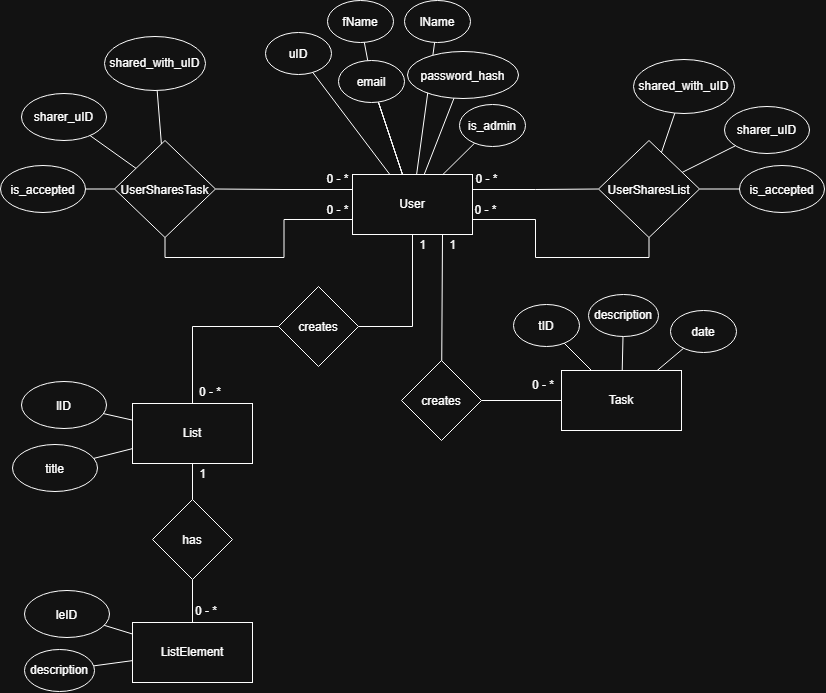

The diagram above was exported from draw.io. Its source (the exported page's mxGraphModel, read from the mxfile embedded in the PNG):
<mxGraphModel dx="1096" dy="914" grid="0" gridSize="10" guides="1" tooltips="1" connect="1" arrows="1" fold="1" page="1" pageScale="1" pageWidth="850" pageHeight="1100" math="0" shadow="0">
  <root>
    <mxCell id="0" />
    <mxCell id="1" parent="0" />
    <mxCell id="tvJEtoIe6CixFjLgOP4V-1" parent="1" style="rounded=0;whiteSpace=wrap;html=1;" value="Task" vertex="1">
      <mxGeometry height="60" width="120" x="579" y="555" as="geometry" />
    </mxCell>
    <mxCell id="ZQFxhdc08eoDIZTTYK7y-12" edge="1" parent="1" source="tvJEtoIe6CixFjLgOP4V-2" style="edgeStyle=orthogonalEdgeStyle;rounded=0;orthogonalLoop=1;jettySize=auto;html=1;exitX=0.5;exitY=1;exitDx=0;exitDy=0;entryX=1;entryY=0.5;entryDx=0;entryDy=0;endArrow=none;endFill=0;" target="ZQFxhdc08eoDIZTTYK7y-11">
      <mxGeometry relative="1" as="geometry" />
    </mxCell>
    <mxCell id="ZQFxhdc08eoDIZTTYK7y-40" edge="1" parent="1" source="tvJEtoIe6CixFjLgOP4V-2" style="edgeStyle=orthogonalEdgeStyle;rounded=0;orthogonalLoop=1;jettySize=auto;html=1;exitX=0;exitY=0.25;exitDx=0;exitDy=0;entryX=1;entryY=0.5;entryDx=0;entryDy=0;endArrow=none;endFill=0;" target="tvJEtoIe6CixFjLgOP4V-21">
      <mxGeometry relative="1" x="0.098" as="geometry" />
    </mxCell>
    <mxCell id="ZQFxhdc08eoDIZTTYK7y-45" edge="1" parent="1" source="tvJEtoIe6CixFjLgOP4V-2" style="edgeStyle=orthogonalEdgeStyle;rounded=0;orthogonalLoop=1;jettySize=auto;html=1;exitX=1;exitY=0.25;exitDx=0;exitDy=0;entryX=0;entryY=0.5;entryDx=0;entryDy=0;endArrow=none;endFill=0;" target="ZQFxhdc08eoDIZTTYK7y-42">
      <mxGeometry relative="1" x="-0.004" as="geometry" />
    </mxCell>
    <mxCell id="tvJEtoIe6CixFjLgOP4V-2" parent="1" style="rounded=0;whiteSpace=wrap;html=1;" value="User" vertex="1">
      <mxGeometry height="60" width="120" x="370" y="359" as="geometry" />
    </mxCell>
    <mxCell id="tvJEtoIe6CixFjLgOP4V-3" parent="1" style="rhombus;whiteSpace=wrap;html=1;shapeInside=1;" value="creates&lt;div&gt;&lt;br/&gt;&lt;/div&gt;" vertex="1">
      <mxGeometry height="80" width="80" x="419" y="545" as="geometry" />
    </mxCell>
    <mxCell id="tvJEtoIe6CixFjLgOP4V-4" edge="1" parent="1" source="tvJEtoIe6CixFjLgOP4V-3" style="endArrow=none;html=1;rounded=0;entryX=0.75;entryY=1;entryDx=0;entryDy=0;" target="tvJEtoIe6CixFjLgOP4V-2" value="">
      <mxGeometry height="50" relative="1" width="50" as="geometry">
        <mxPoint x="606" y="563" as="sourcePoint" />
        <mxPoint x="656" y="513" as="targetPoint" />
      </mxGeometry>
    </mxCell>
    <mxCell id="tvJEtoIe6CixFjLgOP4V-5" edge="1" parent="1" source="tvJEtoIe6CixFjLgOP4V-3" style="endArrow=none;html=1;rounded=0;" target="tvJEtoIe6CixFjLgOP4V-1" value="">
      <mxGeometry height="50" relative="1" width="50" as="geometry">
        <mxPoint x="483" y="558" as="sourcePoint" />
        <mxPoint x="483" y="456" as="targetPoint" />
      </mxGeometry>
    </mxCell>
    <mxCell id="tvJEtoIe6CixFjLgOP4V-6" parent="1" style="text;html=1;whiteSpace=wrap;strokeColor=none;fillColor=none;align=center;verticalAlign=middle;rounded=0;" value="1" vertex="1">
      <mxGeometry height="22" width="19" x="431" y="419" as="geometry" />
    </mxCell>
    <mxCell id="tvJEtoIe6CixFjLgOP4V-7" parent="1" style="text;html=1;whiteSpace=wrap;strokeColor=none;fillColor=none;align=center;verticalAlign=middle;rounded=0;" value="0 - *" vertex="1">
      <mxGeometry height="30" width="36" x="543" y="555" as="geometry" />
    </mxCell>
    <mxCell id="tvJEtoIe6CixFjLgOP4V-8" parent="1" style="ellipse;whiteSpace=wrap;html=1;shapeInside=1;" value="uID" vertex="1">
      <mxGeometry height="42" width="66" x="283" y="217" as="geometry" />
    </mxCell>
    <mxCell id="tvJEtoIe6CixFjLgOP4V-9" parent="1" style="ellipse;whiteSpace=wrap;html=1;shapeInside=1;" value="tID&lt;div&gt;&lt;br/&gt;&lt;/div&gt;" vertex="1">
      <mxGeometry height="42" width="66" x="531" y="489" as="geometry" />
    </mxCell>
    <mxCell id="tvJEtoIe6CixFjLgOP4V-11" parent="1" style="ellipse;whiteSpace=wrap;html=1;shapeInside=1;" value="fName" vertex="1">
      <mxGeometry height="42" width="66" x="345" y="185" as="geometry" />
    </mxCell>
    <mxCell id="tvJEtoIe6CixFjLgOP4V-12" parent="1" style="ellipse;whiteSpace=wrap;html=1;shapeInside=1;" value="lName" vertex="1">
      <mxGeometry height="42" width="66" x="422" y="185" as="geometry" />
    </mxCell>
    <mxCell id="tvJEtoIe6CixFjLgOP4V-13" parent="1" style="ellipse;whiteSpace=wrap;html=1;shapeInside=1;" value="description&lt;div&gt;&lt;br&gt;&lt;/div&gt;" vertex="1">
      <mxGeometry height="42" width="70" x="606" y="479" as="geometry" />
    </mxCell>
    <mxCell id="tvJEtoIe6CixFjLgOP4V-14" edge="1" parent="1" source="tvJEtoIe6CixFjLgOP4V-2" style="endArrow=none;html=1;rounded=0;" target="tvJEtoIe6CixFjLgOP4V-8" value="">
      <mxGeometry height="50" relative="1" width="50" as="geometry">
        <mxPoint x="507" y="540" as="sourcePoint" />
        <mxPoint x="507" y="438" as="targetPoint" />
      </mxGeometry>
    </mxCell>
    <mxCell id="tvJEtoIe6CixFjLgOP4V-15" edge="1" parent="1" source="ZQFxhdc08eoDIZTTYK7y-1" style="endArrow=none;html=1;rounded=0;" target="tvJEtoIe6CixFjLgOP4V-11" value="">
      <mxGeometry height="50" relative="1" width="50" as="geometry">
        <mxPoint x="458" y="447" as="sourcePoint" />
        <mxPoint x="458" y="345" as="targetPoint" />
      </mxGeometry>
    </mxCell>
    <mxCell id="tvJEtoIe6CixFjLgOP4V-16" edge="1" parent="1" source="tvJEtoIe6CixFjLgOP4V-2" style="endArrow=none;html=1;rounded=0;" target="tvJEtoIe6CixFjLgOP4V-12" value="">
      <mxGeometry height="50" relative="1" width="50" as="geometry">
        <mxPoint x="502" y="448" as="sourcePoint" />
        <mxPoint x="502" y="346" as="targetPoint" />
      </mxGeometry>
    </mxCell>
    <mxCell id="tvJEtoIe6CixFjLgOP4V-17" edge="1" parent="1" source="tvJEtoIe6CixFjLgOP4V-9" style="endArrow=none;html=1;rounded=0;" target="tvJEtoIe6CixFjLgOP4V-1" value="">
      <mxGeometry height="50" relative="1" width="50" as="geometry">
        <mxPoint x="579" y="520" as="sourcePoint" />
        <mxPoint x="579" y="418" as="targetPoint" />
      </mxGeometry>
    </mxCell>
    <mxCell id="tvJEtoIe6CixFjLgOP4V-18" edge="1" parent="1" source="tvJEtoIe6CixFjLgOP4V-1" style="endArrow=none;html=1;rounded=0;fontStyle=1" target="tvJEtoIe6CixFjLgOP4V-13" value="">
      <mxGeometry height="50" relative="1" width="50" as="geometry">
        <mxPoint x="608" y="578" as="sourcePoint" />
        <mxPoint x="608" y="476" as="targetPoint" />
      </mxGeometry>
    </mxCell>
    <mxCell id="ZQFxhdc08eoDIZTTYK7y-38" edge="1" parent="1" source="tvJEtoIe6CixFjLgOP4V-21" style="edgeStyle=orthogonalEdgeStyle;rounded=0;orthogonalLoop=1;jettySize=auto;html=1;exitX=0.5;exitY=1;exitDx=0;exitDy=0;entryX=0;entryY=0.75;entryDx=0;entryDy=0;endArrow=none;endFill=0;" target="tvJEtoIe6CixFjLgOP4V-2">
      <mxGeometry relative="1" x="0.0672" as="geometry" />
    </mxCell>
    <mxCell id="tvJEtoIe6CixFjLgOP4V-21" parent="1" style="rhombus;whiteSpace=wrap;html=1;shapeInside=1;" value="UserSharesTask" vertex="1">
      <mxGeometry height="97" width="101" x="132" y="325" as="geometry" />
    </mxCell>
    <mxCell id="tvJEtoIe6CixFjLgOP4V-24" parent="1" style="text;html=1;whiteSpace=wrap;strokeColor=none;fillColor=none;align=center;verticalAlign=middle;rounded=0;" value="0 - *" vertex="1">
      <mxGeometry height="22" width="29" x="341" y="384" as="geometry" />
    </mxCell>
    <mxCell id="tvJEtoIe6CixFjLgOP4V-25" parent="1" style="text;html=1;whiteSpace=wrap;strokeColor=none;fillColor=none;align=center;verticalAlign=middle;rounded=0;" value="0 - *" vertex="1">
      <mxGeometry height="22" width="29" x="341" y="353" as="geometry" />
    </mxCell>
    <mxCell id="tvJEtoIe6CixFjLgOP4V-26" parent="1" style="ellipse;whiteSpace=wrap;html=1;shapeInside=1;" value="&lt;div&gt;date&lt;/div&gt;&lt;div&gt;&lt;br&gt;&lt;/div&gt;" vertex="1">
      <mxGeometry height="42" width="66" x="688" y="495" as="geometry" />
    </mxCell>
    <mxCell id="tvJEtoIe6CixFjLgOP4V-27" edge="1" parent="1" source="tvJEtoIe6CixFjLgOP4V-1" style="endArrow=none;html=1;rounded=0;fontStyle=1" target="tvJEtoIe6CixFjLgOP4V-26" value="">
      <mxGeometry height="50" relative="1" width="50" as="geometry">
        <mxPoint x="699" y="570" as="sourcePoint" />
        <mxPoint x="700" y="536" as="targetPoint" />
      </mxGeometry>
    </mxCell>
    <mxCell id="ZQFxhdc08eoDIZTTYK7y-2" parent="1" style="ellipse;whiteSpace=wrap;html=1;shapeInside=1;" value="password_hash" vertex="1">
      <mxGeometry height="47" width="111" x="425" y="236" as="geometry" />
    </mxCell>
    <mxCell id="ZQFxhdc08eoDIZTTYK7y-3" edge="1" parent="1" source="tvJEtoIe6CixFjLgOP4V-2" style="endArrow=none;html=1;rounded=0;" target="ZQFxhdc08eoDIZTTYK7y-1" value="">
      <mxGeometry height="50" relative="1" width="50" as="geometry">
        <mxPoint x="498" y="367" as="sourcePoint" />
        <mxPoint x="509" y="327" as="targetPoint" />
      </mxGeometry>
    </mxCell>
    <mxCell id="ZQFxhdc08eoDIZTTYK7y-4" edge="1" parent="1" source="tvJEtoIe6CixFjLgOP4V-2" style="endArrow=none;html=1;rounded=0;" target="ZQFxhdc08eoDIZTTYK7y-2" value="">
      <mxGeometry height="50" relative="1" width="50" as="geometry">
        <mxPoint x="564" y="402" as="sourcePoint" />
        <mxPoint x="575" y="362" as="targetPoint" />
      </mxGeometry>
    </mxCell>
    <mxCell id="ZQFxhdc08eoDIZTTYK7y-6" parent="1" style="ellipse;whiteSpace=wrap;html=1;shapeInside=1;" value="is_accepted" vertex="1">
      <mxGeometry height="47" width="85" x="18" y="350" as="geometry" />
    </mxCell>
    <mxCell id="ZQFxhdc08eoDIZTTYK7y-8" edge="1" parent="1" source="tvJEtoIe6CixFjLgOP4V-21" style="endArrow=none;html=1;rounded=0;" target="ZQFxhdc08eoDIZTTYK7y-6" value="">
      <mxGeometry height="50" relative="1" width="50" as="geometry">
        <mxPoint x="495" y="451" as="sourcePoint" />
        <mxPoint x="461" y="435" as="targetPoint" />
      </mxGeometry>
    </mxCell>
    <mxCell id="ZQFxhdc08eoDIZTTYK7y-10" parent="1" style="rounded=0;whiteSpace=wrap;html=1;" value="List" vertex="1">
      <mxGeometry height="60" width="120" x="150" y="588" as="geometry" />
    </mxCell>
    <mxCell id="ZQFxhdc08eoDIZTTYK7y-52" edge="1" parent="1" source="ZQFxhdc08eoDIZTTYK7y-11" style="edgeStyle=orthogonalEdgeStyle;rounded=0;orthogonalLoop=1;jettySize=auto;html=1;exitX=0;exitY=0.5;exitDx=0;exitDy=0;entryX=0.5;entryY=0;entryDx=0;entryDy=0;endArrow=none;endFill=0;" target="ZQFxhdc08eoDIZTTYK7y-10">
      <mxGeometry relative="1" x="0.0061" as="geometry" />
    </mxCell>
    <mxCell id="ZQFxhdc08eoDIZTTYK7y-11" parent="1" style="rhombus;whiteSpace=wrap;html=1;shapeInside=1;" value="creates&lt;div&gt;&lt;br/&gt;&lt;/div&gt;" vertex="1">
      <mxGeometry height="80" width="80" x="296" y="471" as="geometry" />
    </mxCell>
    <mxCell id="ZQFxhdc08eoDIZTTYK7y-15" parent="1" style="text;html=1;whiteSpace=wrap;strokeColor=none;fillColor=none;align=center;verticalAlign=middle;rounded=0;" value="1" vertex="1">
      <mxGeometry height="22" width="19" x="461" y="419" as="geometry" />
    </mxCell>
    <mxCell id="ZQFxhdc08eoDIZTTYK7y-16" parent="1" style="text;html=1;whiteSpace=wrap;strokeColor=none;fillColor=none;align=center;verticalAlign=middle;rounded=0;" value="0 - *" vertex="1">
      <mxGeometry height="22" width="26" x="215" y="566" as="geometry" />
    </mxCell>
    <mxCell id="ZQFxhdc08eoDIZTTYK7y-21" parent="1" style="rounded=0;whiteSpace=wrap;html=1;" value="ListElement" vertex="1">
      <mxGeometry height="60" width="120" x="150" y="807" as="geometry" />
    </mxCell>
    <mxCell id="ZQFxhdc08eoDIZTTYK7y-22" parent="1" style="rhombus;whiteSpace=wrap;html=1;shapeInside=1;" value="&lt;div&gt;has&lt;/div&gt;" vertex="1">
      <mxGeometry height="80" width="80" x="170" y="684" as="geometry" />
    </mxCell>
    <mxCell id="ZQFxhdc08eoDIZTTYK7y-23" edge="1" parent="1" source="ZQFxhdc08eoDIZTTYK7y-10" style="endArrow=none;html=1;rounded=0;" target="ZQFxhdc08eoDIZTTYK7y-22" value="">
      <mxGeometry height="50" relative="1" width="50" as="geometry">
        <mxPoint x="251" y="485" as="sourcePoint" />
        <mxPoint x="301" y="435" as="targetPoint" />
      </mxGeometry>
    </mxCell>
    <mxCell id="ZQFxhdc08eoDIZTTYK7y-24" edge="1" parent="1" source="ZQFxhdc08eoDIZTTYK7y-21" style="endArrow=none;html=1;rounded=0;" target="ZQFxhdc08eoDIZTTYK7y-22" value="">
      <mxGeometry height="50" relative="1" width="50" as="geometry">
        <mxPoint x="350" y="660" as="sourcePoint" />
        <mxPoint x="350" y="696" as="targetPoint" />
      </mxGeometry>
    </mxCell>
    <mxCell id="ZQFxhdc08eoDIZTTYK7y-25" parent="1" style="text;html=1;whiteSpace=wrap;strokeColor=none;fillColor=none;align=center;verticalAlign=middle;rounded=0;" value="0 - *" vertex="1">
      <mxGeometry height="22" width="26" x="211" y="785" as="geometry" />
    </mxCell>
    <mxCell id="ZQFxhdc08eoDIZTTYK7y-26" parent="1" style="text;html=1;whiteSpace=wrap;strokeColor=none;fillColor=none;align=center;verticalAlign=middle;rounded=0;" value="1" vertex="1">
      <mxGeometry height="22" width="19" x="211" y="648" as="geometry" />
    </mxCell>
    <mxCell id="ZQFxhdc08eoDIZTTYK7y-27" parent="1" style="ellipse;whiteSpace=wrap;html=1;shapeInside=1;" value="lID" vertex="1">
      <mxGeometry height="47" width="85" x="39" y="566" as="geometry" />
    </mxCell>
    <mxCell id="ZQFxhdc08eoDIZTTYK7y-30" edge="1" parent="1" source="ZQFxhdc08eoDIZTTYK7y-10" style="endArrow=none;html=1;rounded=0;fontStyle=1" target="ZQFxhdc08eoDIZTTYK7y-27" value="">
      <mxGeometry height="50" relative="1" width="50" as="geometry">
        <mxPoint x="519" y="650" as="sourcePoint" />
        <mxPoint x="520" y="616" as="targetPoint" />
      </mxGeometry>
    </mxCell>
    <mxCell id="ZQFxhdc08eoDIZTTYK7y-31" parent="1" style="ellipse;whiteSpace=wrap;html=1;shapeInside=1;" value="title" vertex="1">
      <mxGeometry height="47" width="85" x="30" y="629" as="geometry" />
    </mxCell>
    <mxCell id="ZQFxhdc08eoDIZTTYK7y-32" edge="1" parent="1" source="ZQFxhdc08eoDIZTTYK7y-10" style="endArrow=none;html=1;rounded=0;fontStyle=1" target="ZQFxhdc08eoDIZTTYK7y-31" value="">
      <mxGeometry height="50" relative="1" width="50" as="geometry">
        <mxPoint x="271" y="625" as="sourcePoint" />
        <mxPoint x="249" y="618" as="targetPoint" />
      </mxGeometry>
    </mxCell>
    <mxCell id="ZQFxhdc08eoDIZTTYK7y-33" parent="1" style="ellipse;whiteSpace=wrap;html=1;shapeInside=1;" value="description&lt;div&gt;&lt;br&gt;&lt;/div&gt;" vertex="1">
      <mxGeometry height="42" width="70" x="42" y="834" as="geometry" />
    </mxCell>
    <mxCell id="ZQFxhdc08eoDIZTTYK7y-36" edge="1" parent="1" source="ZQFxhdc08eoDIZTTYK7y-21" style="endArrow=none;html=1;rounded=0;fontStyle=1" target="ZQFxhdc08eoDIZTTYK7y-33" value="">
      <mxGeometry height="50" relative="1" width="50" as="geometry">
        <mxPoint x="624" y="614" as="sourcePoint" />
        <mxPoint x="625" y="580" as="targetPoint" />
      </mxGeometry>
    </mxCell>
    <mxCell id="ZQFxhdc08eoDIZTTYK7y-41" edge="1" parent="1" source="tvJEtoIe6CixFjLgOP4V-2" style="endArrow=none;html=1;rounded=0;" target="ZQFxhdc08eoDIZTTYK7y-1" value="">
      <mxGeometry height="50" relative="1" width="50" as="geometry">
        <mxPoint x="387" y="359" as="sourcePoint" />
        <mxPoint x="296" y="295" as="targetPoint" />
      </mxGeometry>
    </mxCell>
    <mxCell id="ZQFxhdc08eoDIZTTYK7y-46" edge="1" parent="1" source="ZQFxhdc08eoDIZTTYK7y-42" style="edgeStyle=orthogonalEdgeStyle;rounded=0;orthogonalLoop=1;jettySize=auto;html=1;exitX=0.5;exitY=1;exitDx=0;exitDy=0;entryX=1;entryY=0.75;entryDx=0;entryDy=0;endArrow=none;endFill=0;" target="tvJEtoIe6CixFjLgOP4V-2">
      <mxGeometry relative="1" x="-0.0021" as="geometry" />
    </mxCell>
    <mxCell id="ZQFxhdc08eoDIZTTYK7y-42" parent="1" style="rhombus;whiteSpace=wrap;html=1;shapeInside=1;" value="UserSharesList" vertex="1">
      <mxGeometry height="97" width="101" x="616" y="325" as="geometry" />
    </mxCell>
    <mxCell id="ZQFxhdc08eoDIZTTYK7y-43" parent="1" style="ellipse;whiteSpace=wrap;html=1;shapeInside=1;" value="is_accepted" vertex="1">
      <mxGeometry height="47" width="85" x="757" y="350" as="geometry" />
    </mxCell>
    <mxCell id="ZQFxhdc08eoDIZTTYK7y-44" edge="1" parent="1" source="ZQFxhdc08eoDIZTTYK7y-42" style="endArrow=none;html=1;rounded=0;" target="ZQFxhdc08eoDIZTTYK7y-43" value="">
      <mxGeometry height="50" relative="1" width="50" as="geometry">
        <mxPoint x="452" y="392" as="sourcePoint" />
        <mxPoint x="427" y="372" as="targetPoint" />
      </mxGeometry>
    </mxCell>
    <mxCell id="ZQFxhdc08eoDIZTTYK7y-48" parent="1" style="text;html=1;whiteSpace=wrap;strokeColor=none;fillColor=none;align=center;verticalAlign=middle;rounded=0;" value="0 - *" vertex="1">
      <mxGeometry height="22" width="29" x="489" y="384" as="geometry" />
    </mxCell>
    <mxCell id="ZQFxhdc08eoDIZTTYK7y-49" parent="1" style="text;html=1;whiteSpace=wrap;strokeColor=none;fillColor=none;align=center;verticalAlign=middle;rounded=0;" value="0 - *" vertex="1">
      <mxGeometry height="22" width="29" x="490" y="353" as="geometry" />
    </mxCell>
    <mxCell id="ZQFxhdc08eoDIZTTYK7y-51" edge="1" parent="1" source="tvJEtoIe6CixFjLgOP4V-2" style="endArrow=none;html=1;rounded=0;" target="ZQFxhdc08eoDIZTTYK7y-1" value="">
      <mxGeometry height="50" relative="1" width="50" as="geometry">
        <mxPoint x="421" y="359" as="sourcePoint" />
        <mxPoint x="391" y="254" as="targetPoint" />
      </mxGeometry>
    </mxCell>
    <mxCell id="ZQFxhdc08eoDIZTTYK7y-1" parent="1" style="ellipse;whiteSpace=wrap;html=1;shapeInside=1;" value="email" vertex="1">
      <mxGeometry height="42" width="66" x="356" y="245" as="geometry" />
    </mxCell>
    <mxCell id="ZQFxhdc08eoDIZTTYK7y-53" parent="1" style="ellipse;whiteSpace=wrap;html=1;shapeInside=1;" value="sharer_uID" vertex="1">
      <mxGeometry height="47" width="85" x="39" y="278" as="geometry" />
    </mxCell>
    <mxCell id="ZQFxhdc08eoDIZTTYK7y-54" parent="1" style="ellipse;whiteSpace=wrap;html=1;shapeInside=1;" value="shared_with_uID" vertex="1">
      <mxGeometry height="54" width="101" x="122" y="221" as="geometry" />
    </mxCell>
    <mxCell id="ZQFxhdc08eoDIZTTYK7y-55" edge="1" parent="1" source="tvJEtoIe6CixFjLgOP4V-21" style="endArrow=none;html=1;rounded=0;" target="ZQFxhdc08eoDIZTTYK7y-53" value="">
      <mxGeometry height="50" relative="1" width="50" as="geometry">
        <mxPoint x="257" y="328" as="sourcePoint" />
        <mxPoint x="221" y="316" as="targetPoint" />
      </mxGeometry>
    </mxCell>
    <mxCell id="ZQFxhdc08eoDIZTTYK7y-56" edge="1" parent="1" source="tvJEtoIe6CixFjLgOP4V-21" style="endArrow=none;html=1;rounded=0;" target="ZQFxhdc08eoDIZTTYK7y-54" value="">
      <mxGeometry height="50" relative="1" width="50" as="geometry">
        <mxPoint x="285" y="318" as="sourcePoint" />
        <mxPoint x="249" y="306" as="targetPoint" />
      </mxGeometry>
    </mxCell>
    <mxCell id="ZQFxhdc08eoDIZTTYK7y-57" parent="1" style="ellipse;whiteSpace=wrap;html=1;shapeInside=1;" value="sharer_uID" vertex="1">
      <mxGeometry height="47" width="85" x="742" y="291" as="geometry" />
    </mxCell>
    <mxCell id="ZQFxhdc08eoDIZTTYK7y-58" parent="1" style="ellipse;whiteSpace=wrap;html=1;shapeInside=1;" value="shared_with_uID" vertex="1">
      <mxGeometry height="54" width="101" x="651" y="244" as="geometry" />
    </mxCell>
    <mxCell id="ZQFxhdc08eoDIZTTYK7y-59" edge="1" parent="1" source="ZQFxhdc08eoDIZTTYK7y-42" style="endArrow=none;html=1;rounded=0;" target="ZQFxhdc08eoDIZTTYK7y-57" value="">
      <mxGeometry height="50" relative="1" width="50" as="geometry">
        <mxPoint x="659" y="329" as="sourcePoint" />
        <mxPoint x="720" y="298" as="targetPoint" />
      </mxGeometry>
    </mxCell>
    <mxCell id="ZQFxhdc08eoDIZTTYK7y-60" edge="1" parent="1" source="ZQFxhdc08eoDIZTTYK7y-42" style="endArrow=none;html=1;rounded=0;" target="ZQFxhdc08eoDIZTTYK7y-58" value="">
      <mxGeometry height="50" relative="1" width="50" as="geometry">
        <mxPoint x="683" y="308" as="sourcePoint" />
        <mxPoint x="748" y="288" as="targetPoint" />
      </mxGeometry>
    </mxCell>
    <mxCell id="ZQFxhdc08eoDIZTTYK7y-61" parent="1" style="ellipse;whiteSpace=wrap;html=1;shapeInside=1;" value="leID" vertex="1">
      <mxGeometry height="47" width="85" x="42" y="775" as="geometry" />
    </mxCell>
    <mxCell id="ZQFxhdc08eoDIZTTYK7y-62" edge="1" parent="1" source="ZQFxhdc08eoDIZTTYK7y-21" style="endArrow=none;html=1;rounded=0;fontStyle=1" target="ZQFxhdc08eoDIZTTYK7y-61" value="">
      <mxGeometry height="50" relative="1" width="50" as="geometry">
        <mxPoint x="334" y="665" as="sourcePoint" />
        <mxPoint x="305" y="658" as="targetPoint" />
      </mxGeometry>
    </mxCell>
    <mxCell id="VFNiU-5_kAVDtwCH0vDZ-1" parent="1" style="ellipse;whiteSpace=wrap;html=1;shapeInside=1;" value="is_admin" vertex="1">
      <mxGeometry height="42" width="66" x="477" y="289" as="geometry" />
    </mxCell>
    <mxCell id="VFNiU-5_kAVDtwCH0vDZ-2" edge="1" parent="1" source="tvJEtoIe6CixFjLgOP4V-2" style="endArrow=none;html=1;rounded=0;" target="VFNiU-5_kAVDtwCH0vDZ-1" value="">
      <mxGeometry height="50" relative="1" width="50" as="geometry">
        <mxPoint x="526" y="384" as="sourcePoint" />
        <mxPoint x="554" y="334" as="targetPoint" />
      </mxGeometry>
    </mxCell>
  </root>
</mxGraphModel>